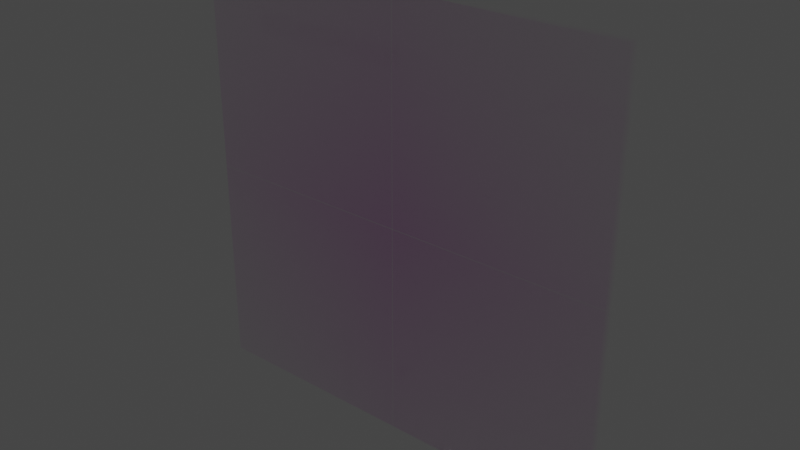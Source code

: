 # Source: panel.blend  (saved by Blender 3.1.7; exported with 4.5.12 LTS)
import bpy
from mathutils import Matrix  # noqa: F401  (used for matrix-valued properties, if any)

bpy.ops.wm.read_factory_settings(use_empty=True)
scene = bpy.context.scene
scene.name = 'Scene'

# ---- collections
col_collection = bpy.data.collections.new('Collection'); scene.collection.children.link(col_collection)

# ---- images (referenced by path relative to the original .blend; pixels are not part of the script)
import os
ASSET_DIR = os.environ.get("B2B_ASSET_DIR", "")  # directory of the original .blend (textures are referenced by path, not embedded)
HERE = os.path.dirname(os.path.abspath(__file__))  # packed textures are extracted next to this script under _unpacked/

def load_image(name, relpath, width, height, colorspace="sRGB"):
    """Load a texture the original file referenced (path relative to the .blend, or extracted next to this script)."""
    p = next((c for c in (os.path.join(HERE, relpath), os.path.join(ASSET_DIR, relpath)) if relpath and os.path.exists(c)), "")
    if p:
        img = bpy.data.images.load(p, check_existing=True)
        img.name = name
    else:  # same state as the original file: an image datablock whose file is absent (Cycles renders it pink)
        img = bpy.data.images.new(name, width, height)
        img.source = "FILE"
        img.filepath = "//" + (relpath or name)
    img.colorspace_settings.name = colorspace
    return img
img_cp_ageing_icon_png = load_image('CP-AGEING_icon.png', 'CP-AGEING_icon.png', 1024, 1024, 'sRGB')

# ---- materials (node trees are filled in below, after node groups)
mat_material_001 = bpy.data.materials.new('Material.001')
mat_material_001.use_transparency_overlap = False
mat_material_001.show_transparent_back = False
mat_material_001.use_transparent_shadow = False

# ---- material node trees
mat_material_001.use_nodes = True; mat_material_001.node_tree.nodes.clear()
_N = mat_material_001.node_tree.nodes; _L = mat_material_001.node_tree.links
n0 = _N.new('ShaderNodeOutputMaterial'); n0.name = 'Material Output'; n0.location = (771, 58)
n1 = _N.new('ShaderNodeTexCoord'); n1.name = 'Texture Coordinate'; n1.location = (-801, 173)
n2 = _N.new('ShaderNodeMapping'); n2.name = 'Mapping'; n2.location = (-554, 261)
n2.inputs[1].default_value = (4.0, -1.5, 0.0)
n2.inputs[2].default_value = (0.0, 0.0, 1.571)
n2.inputs[3].default_value = (4.0, 4.0, 1.0)
n3 = _N.new('ShaderNodeMixShader'); n3.name = 'Mix Shader'; n3.location = (531, 179)
n4 = _N.new('ShaderNodeBsdfPrincipled'); n4.name = 'Principled BSDF'; n4.location = (56, 166)
n4.distribution = 'GGX'
n4.subsurface_method = 'RANDOM_WALK_SKIN'
n4.inputs[2].default_value = 0.0
n4.inputs[3].default_value = 1.45
n4.inputs[8].default_value = 1.0
n4.inputs[10].default_value = 0.4567
n4.inputs[11].default_value = 1.01
n4.inputs[13].default_value = 0.0
n4.inputs[18].default_value = 1.0
n4.inputs[20].default_value = 0.0
n4.inputs[27].default_value = (0.0, 0.0, 0.0, 1.0)
n4.inputs[28].default_value = 1.0
n5 = _N.new('ShaderNodeBsdfPrincipled'); n5.name = 'Principled BSDF.001'; n5.location = (179, 957)
n5.distribution = 'GGX'
n5.inputs[0].default_value = (0.1794, 0.1854, 0.8, 1.0)
n5.inputs[2].default_value = 0.0
n5.inputs[3].default_value = 1.45
n5.inputs[4].default_value = 0.0
n5.inputs[20].default_value = 0.0
n5.inputs[27].default_value = (0.0, 0.0, 0.0, 1.0)
n5.inputs[28].default_value = 1.0
n6 = _N.new('ShaderNodeTexImage'); n6.name = 'Image Texture'; n6.location = (-300, 107)
n6.image = img_cp_ageing_icon_png
n6.extension = 'CLIP'
n7 = _N.new('ShaderNodeMix'); n7.name = 'Mix'; n7.location = (-114, 46)
n7.data_type = 'RGBA'
n7.inputs[0].default_value = 0.4567
n7.inputs[7].default_value = (0.8, 0.8, 0.8, 1.0)
_L.new(n3.outputs[0], n0.inputs[0])
_L.new(n2.outputs[0], n6.inputs[0])
_L.new(n1.outputs[2], n2.inputs[0])
_L.new(n4.outputs[0], n3.inputs[2])
_L.new(n5.outputs[0], n3.inputs[1])
_L.new(n6.outputs[1], n3.inputs[0])
_L.new(n6.outputs[0], n7.inputs[6])
_L.new(n7.outputs[2], n4.inputs[0])
n0.is_active_output = True

# ---- world
world_world = bpy.data.worlds.new('World'); scene.world = world_world
world_world.use_nodes = True; world_world.node_tree.nodes.clear()
_N = world_world.node_tree.nodes; _L = world_world.node_tree.links
n0 = _N.new('ShaderNodeOutputWorld'); n0.name = 'World Output'; n0.location = (300, 300)
n1 = _N.new('ShaderNodeBackground'); n1.name = 'Background'; n1.location = (10, 300)
n1.inputs[0].default_value = (0.05088, 0.05088, 0.05088, 1.0)
_L.new(n1.outputs[0], n0.inputs[0])
n0.is_active_output = True
world_world.color = (0.05088, 0.05088, 0.05088)
world_world.use_sun_shadow = False
world_world.sun_shadow_jitter_overblur = 0.0

# ---- meshes
me_cube_002_cell_008 = bpy.data.meshes.new('Cube.002_cell.008')
me_cube_002_cell_008.from_pydata([(-0.546, -0.01907, -0.5479), (0.4529, 0.02965, 0.451), (0.4528, -0.01907, -0.5479), (0.453, -0.01907, -0.0647), (0.4525, 0.03004, -0.5479), (0.453, -0.01907, 0.4511), (-0.546, 0.02988, -0.5479), (-0.546, 0.02486, 0.4516), (-0.08035, -0.01907, 0.4514), (-0.546, -0.01907, 0.4512), (0.4528, -0.01907, -0.5479), (0.4525, 0.03004, -0.5479), (-0.546, 0.02988, -0.5479), (-0.546, 0.02486, 0.4516), (-0.08035, -0.01907, 0.4514), (-0.546, -0.01907, 0.4512), (0.453, -0.01907, -0.0647), (0.453, -0.01907, 0.4511), (-0.546, 0.08093, -0.5479), (0.4528, 0.03233, 0.4511), (-0.546, 0.0318, 0.4513), (-0.07717, 0.08093, 0.4513), (0.453, 0.08093, 0.4512), (0.4526, 0.0316, -0.5479), (0.4529, 0.08093, -0.5479), (-0.546, 0.08093, 0.4512), (-0.546, 0.0318, -0.5479), (0.4029, 0.03158, -0.5479), (-0.546, 0.03177, 0.4011), (-0.546, 0.0318, 0.4513), (-0.546, 0.08093, 0.4512), (0.4526, 0.0316, -0.5479), (0.4529, 0.08093, -0.5479), (-0.07717, 0.08093, 0.4513), (-0.546, 0.0318, -0.5479), (0.4029, 0.03158, -0.5479), (-0.546, 0.03177, 0.4011), (0.453, 0.08093, 0.4512)], [(2, 11), (1, 17), (14, 15), (7, 15), (2, 16), (17, 14), (16, 17), (19, 29), (29, 30), (33, 30), (34, 35), (29, 36), (34, 36), (31, 35), (33, 37)], [(13, 12, 0, 9), (9, 0, 10, 3, 5, 8), (4, 10, 0, 12), (7, 1, 11, 6), (20, 25, 18, 26, 28), (18, 25, 21, 22, 32), (18, 32, 23, 27, 26), (31, 24, 37, 19)])
_k = set([(2, 11), (2, 16), (3, 5), (3, 10), (4, 10), (4, 12), (5, 8), (6, 7), (6, 11), (7, 15), (8, 9), (9, 13), (12, 13), (14, 15), (14, 17), (16, 17), (20, 25), (20, 28), (21, 22), (21, 25), (22, 32), (23, 27), (23, 32), (24, 31), (24, 37), (26, 27), (26, 28), (29, 30), (29, 36), (30, 33), (31, 35), (33, 37), (34, 35), (34, 36)])
me_cube_002_cell_008.attributes.new('sharp_edge', 'BOOLEAN', 'EDGE').data.foreach_set('value', [ (min(e.vertices), max(e.vertices)) in _k for e in me_cube_002_cell_008.edges])
_uv = me_cube_002_cell_008.uv_layers.new(name='UVMap')
_uv.uv.foreach_set('vector', [0.4999, 0.1217, 0.375, 0.1224, 0.375, 0.0, 0.4999, 0.0, 0.4999, 1.0, 0.375, 1.0, 0.375, 0.8751, 0.4354, 0.8751, 0.4999, 0.8751, 0.4999, 0.9418, 0.2498, 0.6272, 0.2499, 0.75, 0.125, 0.75, 0.125, 0.6276, 0.04789, 0.0, 1.0, 0.0, 1.0, 0.9519, 0.09472, 0.04735, 0.4999, 0.139, 0.4999, 0.25, 0.375, 0.25, 0.375, 0.1272, 0.4936, 0.1271, 0.375, 0.25, 0.4999, 0.25, 0.4999, 0.3086, 0.4999, 0.3749, 0.375, 0.3749, 0.125, 0.5, 0.2499, 0.5, 0.2498, 0.6233, 0.2436, 0.6234, 0.125, 0.6228, 0.9526, 0.0, 0.4983, 0.0475, 0.4917, 0.4917, 0.0, 0.0])
me_cube_002_cell_008.materials.append(mat_material_001)
me_cube_002_cell_008.use_remesh_fix_poles = True
me_cube_002_cell_008.use_remesh_preserve_attributes = False
me_cube_002_cell_008.update()
me_cube_002_cell_002 = bpy.data.meshes.new('Cube.002_cell.002')
me_cube_002_cell_002.from_pydata([(-0.5469, 0.01956, 0.5462), (0.4517, -0.02985, -0.4526), (0.4518, 0.01956, -0.4527), (-0.07111, 0.01956, -0.4528), (0.4518, 0.01956, 0.07872), (0.4517, 0.01956, 0.5462), (0.4517, -0.02909, 0.5462), (-0.5469, -0.02899, -0.4525), (-0.5469, 0.01956, -0.4528), (0.4518, 0.01956, -0.4527), (0.4518, 0.01956, 0.07872), (0.4517, 0.01956, 0.5462), (-0.07111, 0.01956, -0.4528), (-0.5469, 0.01956, -0.4528), (-0.5469, -0.02899, -0.4525), (-0.5469, -0.02944, 0.5462), (0.4517, -0.02909, 0.5462), (-0.5469, -0.08044, 0.5462), (0.4522, -0.0318, -0.4532), (0.4523, -0.08044, 0.0824), (0.4523, -0.08044, 0.5462), (0.4526, -0.03669, 0.5462), (0.4521, -0.08044, -0.4529), (-0.5469, -0.0317, -0.4532), (-0.5469, -0.03171, 0.5462), (-0.5469, -0.08044, -0.4529), (0.4523, -0.08044, 0.0824), (0.4523, -0.08044, 0.5462), (0.4521, -0.08044, -0.4529), (0.4526, -0.03669, 0.5462), (-0.5469, -0.03171, 0.5462), (-0.5469, -0.08044, -0.4529), (-0.5469, -0.0317, -0.4532)], [(1, 9), (9, 10), (10, 11), (1, 14), (12, 13), (9, 12), (1, 16), (14, 13), (11, 16), (26, 27), (26, 28), (27, 29)], [(15, 0, 8, 7), (2, 3, 8, 0, 5, 4), (6, 5, 0, 15), (32, 18, 28, 25), (17, 30, 23, 31), (31, 22, 19, 20, 17), (30, 17, 20, 21), (18, 32, 24, 29)])
_k = set([(2, 3), (2, 4), (3, 8), (4, 5), (5, 6), (6, 15), (7, 8), (7, 15), (9, 10), (9, 12), (10, 11), (11, 16), (12, 13), (13, 14), (19, 20), (19, 22), (20, 21), (21, 30), (22, 31), (23, 30), (23, 31), (24, 29), (24, 32), (25, 28), (25, 32), (26, 27), (26, 28), (27, 29)])
me_cube_002_cell_002.attributes.new('sharp_edge', 'BOOLEAN', 'EDGE').data.foreach_set('value', [ (min(e.vertices), max(e.vertices)) in _k for e in me_cube_002_cell_002.edges])
_uv = me_cube_002_cell_002.uv_layers.new(name='UVMap')
_uv.uv.foreach_set('vector', [0.625, 0.1275, 0.625, 0.25, 0.5001, 0.25, 0.5002, 0.1286, 0.5001, 0.3748, 0.5001, 0.3095, 0.5001, 0.25, 0.625, 0.25, 0.625, 0.3748, 0.5666, 0.3748, 0.7502, 0.6097, 0.7502, 0.5, 0.875, 0.5, 0.875, 0.6225, 0.04754, 0.0, 1.0, 0.0, 1.0, 0.4908, 0.5532, 0.04775, 0.625, 0.0, 0.625, 0.1218, 0.5001, 0.1218, 0.5001, 0.0, 0.5001, 1.0, 0.5001, 0.8751, 0.567, 0.8751, 0.625, 0.8751, 0.625, 1.0, 0.875, 0.6282, 0.875, 0.75, 0.7501, 0.75, 0.7501, 0.6287, 0.0, 0.0, 0.9525, 0.0, 0.9526, 0.9519, 0.9519, 0.9519])
me_cube_002_cell_002.materials.append(mat_material_001)
me_cube_002_cell_002.use_remesh_fix_poles = True
me_cube_002_cell_002.use_remesh_preserve_attributes = False
me_cube_002_cell_002.update()
me_cube_002_cell_005 = bpy.data.meshes.new('Cube.002_cell.005')
me_cube_002_cell_005.from_pydata([(0.5474, 0.01961, -0.5476), (-0.4518, -0.02901, 0.4511), (0.5474, -0.02975, -0.5476), (-0.4512, -0.02928, -0.5476), (0.5474, -0.02964, 0.4516), (-0.4516, 0.01961, -0.06638), (-0.4513, 0.01961, -0.5476), (-0.4516, 0.01961, 0.4511), (0.06769, 0.01961, 0.4515), (0.5474, 0.01961, 0.4517), (-0.4516, 0.01961, -0.06638), (-0.4513, 0.01961, -0.5476), (-0.4516, 0.01961, 0.4511), (0.06769, 0.01961, 0.4515), (0.5474, 0.01961, 0.4517), (-0.4512, -0.02928, -0.5476), (0.5474, -0.02964, 0.4516), (0.5474, -0.02975, -0.5476), (0.5474, -0.08039, -0.5476), (-0.4513, -0.03154, 0.4519), (-0.4516, -0.08039, -0.5476), (-0.4514, -0.03107, -0.5476), (0.5474, -0.03144, 0.4513), (0.5474, -0.03123, -0.5476), (-0.4515, -0.08039, 0.4518), (0.06973, -0.08039, 0.4518), (0.5474, -0.08039, 0.4515), (-0.4514, -0.03107, -0.5476), (0.5474, -0.03123, -0.5476), (-0.4516, -0.08039, -0.5476), (-0.4515, -0.08039, 0.4518), (0.06973, -0.08039, 0.4518), (0.5474, -0.08039, 0.4515), (0.5474, -0.03144, 0.4513)], [(10, 11), (1, 12), (12, 13), (13, 14), (15, 11), (10, 12), (16, 14), (24, 31), (31, 32), (33, 32)], [(8, 9, 0, 6, 5, 7), (4, 17, 0, 9), (17, 3, 6, 0), (16, 1, 15, 2), (33, 28, 27, 19), (26, 18, 23, 22), (30, 29, 18, 26, 25), (18, 29, 21, 23), (24, 19, 27, 20)])
_k = set([(2, 15), (2, 16), (3, 6), (3, 17), (4, 9), (4, 17), (5, 6), (5, 7), (7, 8), (8, 9), (10, 11), (10, 12), (11, 15), (12, 13), (13, 14), (14, 16), (20, 24), (20, 27), (21, 23), (21, 29), (22, 23), (22, 26), (24, 31), (25, 26), (25, 30), (27, 28), (28, 33), (29, 30), (31, 32), (32, 33)])
me_cube_002_cell_005.attributes.new('sharp_edge', 'BOOLEAN', 'EDGE').data.foreach_set('value', [ (min(e.vertices), max(e.vertices)) in _k for e in me_cube_002_cell_005.edges])
_uv = me_cube_002_cell_005.uv_layers.new(name='UVMap')
_uv.uv.foreach_set('vector', [0.4999, 0.44, 0.4999, 0.5, 0.375, 0.5, 0.375, 0.3752, 0.4352, 0.3751, 0.4998, 0.3751, 0.4999, 0.6231, 0.375, 0.6234, 0.375, 0.5, 0.4999, 0.5, 0.375, 0.6234, 0.2502, 0.6222, 0.2502, 0.5, 0.375, 0.5, 0.04801, 0.0, 1.0, 0.0, 1.0, 0.9519, 0.9524, 0.9046, 0.9523, 0.0, 0.9523, 0.04737, 0.9521, 0.9521, 0.0, 0.0, 0.4999, 0.75, 0.375, 0.75, 0.375, 0.6271, 0.4999, 0.6276, 0.4999, 0.8749, 0.375, 0.8749, 0.375, 0.75, 0.4999, 0.75, 0.4999, 0.8097, 0.375, 0.75, 0.2501, 0.75, 0.2501, 0.6267, 0.375, 0.6271, 0.5079, 0.0, 1.0, 0.0, 1.0, 0.9521, 0.5022, 0.4547])
me_cube_002_cell_005.materials.append(mat_material_001)
me_cube_002_cell_005.use_remesh_fix_poles = True
me_cube_002_cell_005.use_remesh_preserve_attributes = False
me_cube_002_cell_005.update()
me_cube_002_cell_006 = bpy.data.meshes.new('Cube.002_cell.006')
me_cube_002_cell_006.from_pydata([(-0.4642, -0.02434, -0.4638), (0.5352, 0.02465, 0.5352), (0.05724, 0.02465, -0.464), (0.5352, -0.02475, -0.4638), (0.5352, 0.02465, -0.464), (0.5352, -0.02444, 0.5352), (0.5352, -0.02477, -0.4135), (-0.4133, -0.02479, 0.5352), (-0.4636, -0.02477, 0.5352), (-0.4638, 0.02465, 0.5352), (-0.4641, 0.02465, 0.05698), (-0.4641, 0.02465, -0.4638), (0.05724, 0.02465, -0.464), (0.5352, 0.02465, -0.464), (0.5352, -0.02444, 0.5352), (0.5352, -0.02477, -0.4135), (-0.4133, -0.02479, 0.5352), (-0.4636, -0.02477, 0.5352), (-0.4638, 0.02465, 0.5352), (-0.4641, 0.02465, 0.05698), (-0.4641, 0.02465, -0.4638), (0.5352, -0.02475, -0.4638), (0.5352, -0.07535, 0.5352), (-0.4637, -0.02652, -0.4635), (0.5352, -0.02675, -0.4634), (0.5352, -0.02592, 0.5352), (-0.4638, -0.02612, 0.5352), (-0.4638, -0.07535, 0.05256), (-0.4638, -0.07535, 0.5352), (-0.4637, -0.07535, -0.4635), (0.5352, -0.07535, -0.4638), (0.05342, -0.07535, -0.4639), (-0.4638, -0.07535, 0.05256), (-0.4638, -0.07535, 0.5352), (-0.4637, -0.07535, -0.4635), (0.5352, -0.02675, -0.4634), (0.5352, -0.07535, -0.4638), (-0.4638, -0.02612, 0.5352), (0.5352, -0.02592, 0.5352), (0.05342, -0.07535, -0.4639)], [(0, 21), (12, 13), (5, 15), (5, 16), (16, 17), (17, 18), (18, 19), (0, 20), (12, 20), (0, 17), (19, 20), (21, 13), (21, 15), (32, 33), (32, 34), (35, 36), (37, 33), (23, 34), (34, 39), (36, 39)], [(11, 10, 9, 1, 4, 2), (6, 3, 4, 1, 14), (8, 7, 14, 1, 9), (22, 30, 24, 38), (30, 22, 28, 27, 29, 31), (26, 28, 22, 38), (23, 37, 25, 35)])
_k = set([(2, 4), (2, 11), (3, 4), (3, 6), (5, 15), (5, 16), (6, 14), (7, 8), (7, 14), (8, 9), (9, 10), (10, 11), (12, 13), (12, 20), (13, 21), (15, 21), (16, 17), (17, 18), (18, 19), (19, 20), (24, 30), (24, 38), (25, 35), (25, 37), (26, 28), (26, 38), (27, 28), (27, 29), (29, 31), (30, 31), (32, 33), (32, 34), (33, 37), (34, 39), (35, 36), (36, 39)])
me_cube_002_cell_006.attributes.new('sharp_edge', 'BOOLEAN', 'EDGE').data.foreach_set('value', [ (min(e.vertices), max(e.vertices)) in _k for e in me_cube_002_cell_006.edges])
_uv = me_cube_002_cell_006.uv_layers.new(name='UVMap')
_uv.uv.foreach_set('vector', [0.5001, 0.3751, 0.5652, 0.3751, 0.625, 0.3751, 0.625, 0.5, 0.5001, 0.5, 0.5001, 0.4403, 0.5064, 0.6236, 0.5001, 0.6235, 0.5001, 0.5, 0.625, 0.5, 0.625, 0.6227, 0.7498, 0.6235, 0.7436, 0.6236, 0.625, 0.6227, 0.625, 0.5, 0.7499, 0.5, 0.625, 0.75, 0.5001, 0.75, 0.5002, 0.6285, 0.625, 0.6264, 0.5001, 0.75, 0.625, 0.75, 0.625, 0.8749, 0.5647, 0.8749, 0.5002, 0.8749, 0.5001, 0.8102, 0.7499, 0.6269, 0.7499, 0.75, 0.625, 0.75, 0.625, 0.6264, 0.0, 0.0, 0.9522, 0.0, 0.9526, 0.9523, 0.04773, 0.0])
me_cube_002_cell_006.materials.append(mat_material_001)
me_cube_002_cell_006.use_remesh_fix_poles = True
me_cube_002_cell_006.use_remesh_preserve_attributes = False
me_cube_002_cell_006.update()

# ---- objects
ob_cube_002_cell = bpy.data.objects.new('Cube.002_cell', me_cube_002_cell_008)
ob_cube_002_cell_003 = bpy.data.objects.new('Cube.002_cell.003', me_cube_002_cell_002)
ob_cube_002_cell_006 = bpy.data.objects.new('Cube.002_cell.006', me_cube_002_cell_005)
ob_cube_002_cell_007 = bpy.data.objects.new('Cube.002_cell.007', me_cube_002_cell_006)

# ---- transforms, parenting, visibility, modifiers, constraints
ob_cube_002_cell.location = (-0.454, -0.03093, 0.5479)
ob_cube_002_cell_003.location = (-0.4531, 0.03044, 1.454)
ob_cube_002_cell_006.location = (0.4526, 0.03039, 0.5476)
ob_cube_002_cell_007.location = (0.4648, 0.02535, 1.465)

# ---- collection membership
col_collection.objects.link(ob_cube_002_cell)
col_collection.objects.link(ob_cube_002_cell_003)
col_collection.objects.link(ob_cube_002_cell_006)
col_collection.objects.link(ob_cube_002_cell_007)

# ---- scene / render settings (as saved in the file)
scene.frame_start = 1; scene.frame_end = 50; scene.frame_set(50)
scene.render.engine = 'BLENDER_EEVEE_NEXT'
scene.cycles.sampling_pattern = 'TABULATED_SOBOL'
scene.cycles.use_light_tree = False
scene.view_settings.view_transform = 'Filmic'
bpy.context.view_layer.update()

# ---- added for rendering (the .blend has no active camera and no usable light): camera, sun
cam_auto = bpy.data.cameras.new('AutoCamera')
cam_auto.lens = 50.0
cam_auto.sensor_width = 36.0
cam_auto.clip_end = 1000.0
ob_auto_camera = bpy.data.objects.new('AutoCamera', cam_auto)
scene.collection.objects.link(ob_auto_camera)
ob_auto_camera.location = (2.61857, -3.14228, 3.09485)
ob_auto_camera.rotation_euler = (1.09748, -7.21219e-08, 0.694738)
scene.camera = ob_auto_camera
light_auto_sun = bpy.data.lights.new('AutoSun', 'SUN')
light_auto_sun.energy = 3.0
light_auto_sun.angle = 0.0523599
ob_auto_sun = bpy.data.objects.new('AutoSun', light_auto_sun)
scene.collection.objects.link(ob_auto_sun)
ob_auto_sun.rotation_euler = (0.872665, 0.174533, 0.523599)
bpy.context.view_layer.update()
